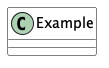

The diagram above was rendered by PlantUML. Its source (embedded in the PNG):
@startuml styling
' Styling Example
skinparam class {
    BackgroundColor White
    ArrowColor Black
    BorderColor Black
}
skinparam stereotypeCBackgroundColor Yellow
skinparam stereotypeCBorderColor Brown

class Example
@enduml